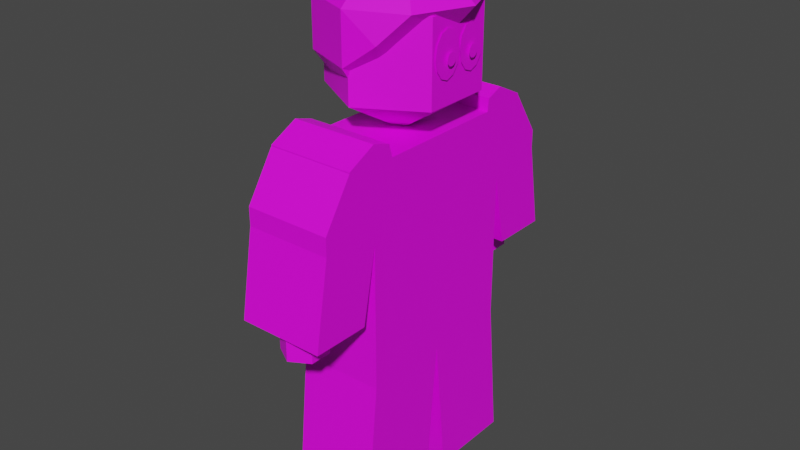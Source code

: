 # Source: matador.blend  (saved by Blender 3.3.6; exported with 4.5.12 LTS)
import bpy
from mathutils import Matrix  # noqa: F401  (used for matrix-valued properties, if any)

bpy.ops.wm.read_factory_settings(use_empty=True)
scene = bpy.context.scene
scene.name = 'Scene'

# ---- collections
col_collection_2 = bpy.data.collections.new('Collection 2'); scene.collection.children.link(col_collection_2)

# ---- images (referenced by path relative to the original .blend; pixels are not part of the script)
import os
ASSET_DIR = os.environ.get("B2B_ASSET_DIR", "")  # directory of the original .blend (textures are referenced by path, not embedded)
HERE = os.path.dirname(os.path.abspath(__file__))  # packed textures are extracted next to this script under _unpacked/

def load_image(name, relpath, width, height, colorspace="sRGB"):
    """Load a texture the original file referenced (path relative to the .blend, or extracted next to this script)."""
    p = next((c for c in (os.path.join(HERE, relpath), os.path.join(ASSET_DIR, relpath)) if relpath and os.path.exists(c)), "")
    if p:
        img = bpy.data.images.load(p, check_existing=True)
        img.name = name
    else:  # same state as the original file: an image datablock whose file is absent (Cycles renders it pink)
        img = bpy.data.images.new(name, width, height)
        img.source = "FILE"
        img.filepath = "//" + (relpath or name)
    img.colorspace_settings.name = colorspace
    return img
img_matador = load_image('matador', 'matador.png', 1024, 1024, 'sRGB')

# ---- materials (node trees are filled in below, after node groups)
mat_material = bpy.data.materials.new('Material')
mat_material.use_transparent_shadow = False

# ---- material node trees
mat_material.use_nodes = True; mat_material.node_tree.nodes.clear()
_N = mat_material.node_tree.nodes; _L = mat_material.node_tree.links
n0 = _N.new('ShaderNodeBsdfPrincipled'); n0.name = 'Principled BSDF'; n0.location = (10, 300)
n0.distribution = 'GGX'
n0.subsurface_method = 'RANDOM_WALK_SKIN'
n0.inputs[3].default_value = 1.45
n0.inputs[27].default_value = (0.0, 0.0, 0.0, 1.0)
n0.inputs[28].default_value = 1.0
n1 = _N.new('ShaderNodeOutputMaterial'); n1.name = 'Material Output'; n1.location = (300, 300)
n2 = _N.new('ShaderNodeTexImage'); n2.name = 'Image Texture.001'; n2.location = (-280, 240)
n2.image = img_matador
_L.new(n0.outputs[0], n1.inputs[0])
_L.new(n2.outputs[0], n0.inputs[0])
n1.is_active_output = True

# ---- world
world_world = bpy.data.worlds.new('World'); scene.world = world_world
world_world.use_nodes = True; world_world.node_tree.nodes.clear()
_N = world_world.node_tree.nodes; _L = world_world.node_tree.links
n0 = _N.new('ShaderNodeOutputWorld'); n0.name = 'World Output'; n0.location = (300, 300)
n1 = _N.new('ShaderNodeBackground'); n1.name = 'Background'; n1.location = (10, 300)
n1.inputs[0].default_value = (0.05088, 0.05088, 0.05088, 1.0)
_L.new(n1.outputs[0], n0.inputs[0])
n0.is_active_output = True
world_world.color = (0.05088, 0.05088, 0.05088)
world_world.use_sun_shadow = False
world_world.sun_shadow_jitter_overblur = 0.0

# ---- meshes
me_sphere_002 = bpy.data.meshes.new('Sphere.002')
me_sphere_002.from_pydata([(0.194, 0.0, 2.161), (0.3138, 0.0, 2.053), (0.2114, 0.0, 1.941), (0.09155, 0.0, 1.776), (0.1372, -0.1372, 2.161), (0.2219, -0.2219, 2.053), (0.1195, -0.2796, 1.941), (0.03474, -0.1372, 1.776), (0.0, -0.194, 2.161), (0.0, -0.3138, 2.053), (0.0, -0.3138, 1.849), (0.0, -0.194, 1.684), (-0.1372, -0.1372, 2.161), (-0.2219, -0.2219, 2.053), (-0.2219, -0.2219, 1.849), (-0.1372, -0.1372, 1.684), (0.0, 0.0, 1.621), (0.0, 0.0, 2.224), (-0.194, 0.0, 2.161), (-0.3138, 0.0, 2.053), (-0.3138, 0.0, 1.849), (-0.194, 0.0, 1.804), (0.1372, 0.1372, 2.161), (0.2219, 0.2219, 2.053), (0.1195, 0.2796, 1.941), (0.03474, 0.1372, 1.776), (0.0, 0.194, 2.161), (0.0, 0.3138, 2.053), (0.0, 0.3138, 1.849), (0.0, 0.194, 1.684), (-0.1372, 0.1372, 2.161), (-0.2219, 0.2219, 2.053), (-0.2219, 0.2219, 1.849), (-0.1372, 0.1372, 1.684), (0.0, 0.2858, 1.704), (0.2475, 0.1429, 2.034), (0.2475, 0.1429, 1.704), (0.2475, -0.1429, 2.034), (0.2475, -0.1429, 1.704), (-5.215e-08, -0.2858, 2.034), (-5.215e-08, -0.2858, 1.704), (0.0, 0.0, 1.539), (0.0, 0.0, 2.147), (-0.2475, -0.1429, 2.034), (-0.2475, -0.1429, 1.704), (-0.2475, 0.1429, 2.034), (-0.2475, 0.1429, 1.704), (9.686e-08, 0.2858, 2.034), (-0.173, -0.3719, 0.6677), (-0.173, -0.3719, 1.268), (0.187, -0.3719, 1.268), (-0.173, -0.4919, 1.561), (0.187, -0.4919, 1.561), (-0.173, -0.6119, 1.321), (0.187, -0.6119, 1.321), (-0.173, -0.4319, 0.9677), (0.187, -0.4319, 0.9677), (-0.173, -0.6719, 0.9677), (0.187, -0.6719, 0.9677), (-0.173, -0.4319, 0.06769), (0.187, -0.4319, 0.06769), (0.187, -0.3719, 0.6677), (-0.173, -0.07194, 0.06769), (0.187, -0.07194, 0.06769), (-0.07268, 0.5741, 0.8546), (0.006988, -0.4599, 0.8546), (0.08665, -0.5059, 0.8546), (0.006988, 0.5281, 1.014), (0.08665, -0.5979, 0.8546), (0.006988, 0.5281, 0.8015), (0.006988, 0.4361, 0.8546), (0.006988, -0.6439, 0.9608), (0.006988, -0.6439, 0.8546), (0.006988, -0.5519, 0.8015), (0.006988, -0.5519, 1.014), (-0.07268, -0.5979, 0.8546), (0.08665, 0.4821, 0.8546), (-0.07268, -0.5059, 0.8546), (0.08665, 0.5741, 0.8546), (0.006988, -0.4599, 0.9608), (0.006988, 0.6201, 0.8546), (-0.173, 0.3481, 0.6677), (-0.173, 0.3481, 1.568), (0.187, 0.3481, 1.568), (-0.173, -0.01194, 1.568), (0.187, -0.01194, 0.6677), (0.187, -0.01194, 1.568), (-0.173, 0.3481, 1.268), (0.187, 0.3481, 1.268), (0.187, -0.01194, 1.268), (-0.173, -0.01194, 1.268), (-0.173, 0.4681, 1.561), (0.187, 0.4681, 1.561), (-0.173, 0.5881, 1.321), (0.187, 0.5881, 1.321), (-0.173, 0.4081, 0.9677), (0.187, 0.4081, 0.9677), (-0.173, 0.6481, 0.9677), (0.187, 0.6481, 0.9677), (-0.173, 0.4081, 0.06769), (0.187, 0.4081, 0.06769), (0.187, 0.3481, 0.6677), (-0.173, 0.04806, 0.06769), (-0.173, -0.01194, 0.6677), (0.187, 0.04806, 0.06769), (-0.07268, -0.5979, 0.9608), (0.08665, 0.4821, 0.9608), (-0.07268, -0.5059, 0.9608), (0.08665, 0.5741, 0.9608), (0.006988, 0.6201, 0.9608), (-0.07268, 0.5741, 0.9608), (-0.07268, 0.4821, 0.9608), (-0.07268, 0.4821, 0.8546), (0.08665, -0.5059, 0.9608), (0.006988, 0.4361, 0.9608), (0.08665, -0.5979, 0.9608), (-0.173, -0.3719, 1.646), (0.187, -0.4919, 1.586), (-0.173, -0.4919, 1.586), (-0.173, 0.3481, 1.646), (0.187, 0.4681, 1.586), (-0.173, 0.4681, 1.586), (-0.173, -0.6119, 1.396), (-0.173, -0.4919, 1.581), (0.187, -0.4919, 1.581), (0.187, -0.6119, 1.396), (-0.173, 0.5881, 1.396), (-0.173, 0.4681, 1.581), (0.187, 0.4681, 1.581), (0.187, 0.5881, 1.396), (0.187, -0.3719, 1.568), (-0.173, -0.3719, 1.568), (0.187, -0.3719, 1.646), (0.187, 0.3481, 1.646), (0.187, -0.2759, 1.568), (-0.173, -0.2759, 1.568), (0.187, -0.2931, 1.622), (-0.173, -0.2931, 1.622), (0.187, 0.2709, 1.568), (-0.173, 0.2709, 1.568), (0.187, 0.2776, 1.619), (-0.173, 0.2776, 1.619), (0.2538, -0.002037, 1.891), (0.2538, -0.01078, 1.936), (0.2538, -0.03465, 1.97), (0.2538, -0.06726, 1.982), (0.2538, -0.09987, 1.97), (0.2538, -0.1237, 1.936), (0.2538, -0.1325, 1.891), (0.2538, -0.1237, 1.845), (0.2538, -0.09987, 1.812), (0.2538, -0.06726, 1.799), (0.2538, -0.03465, 1.812), (0.2538, -0.01078, 1.845), (0.2538, 0.0001475, 1.891), (0.2538, 0.008886, 1.936), (0.2538, 0.03276, 1.97), (0.2538, 0.06537, 1.982), (0.2538, 0.09798, 1.97), (0.2538, 0.1219, 1.936), (0.2538, 0.1306, 1.891), (0.2538, 0.1219, 1.845), (0.2538, 0.09798, 1.812), (0.2538, 0.06537, 1.799), (0.2538, 0.03276, 1.812), (0.2538, 0.008886, 1.845), (0.2665, -0.03768, 1.875), (0.2665, -0.04074, 1.888), (0.2665, -0.04909, 1.897), (0.2665, -0.0605, 1.9), (0.2665, -0.07191, 1.897), (0.2665, -0.08026, 1.888), (0.2665, -0.08332, 1.875), (0.2665, -0.08026, 1.862), (0.2665, -0.07191, 1.853), (0.2665, -0.0605, 1.85), (0.2665, -0.04909, 1.853), (0.2665, -0.04074, 1.862), (0.2665, 0.03748, 1.875), (0.2665, 0.04053, 1.888), (0.2665, 0.04889, 1.897), (0.2665, 0.0603, 1.9), (0.2665, 0.0717, 1.897), (0.2665, 0.08006, 1.888), (0.2665, 0.08311, 1.875), (0.2665, 0.08006, 1.862), (0.2665, 0.0717, 1.853), (0.2665, 0.0603, 1.85), (0.2665, 0.04889, 1.853), (0.2665, 0.04053, 1.862)], [], [(16, 3, 7), (2, 1, 5, 6), (0, 17, 4), (3, 2, 6, 7), (1, 0, 4, 5), (16, 7, 11), (6, 5, 9, 10), (4, 17, 8), (7, 6, 10, 11), (5, 4, 8, 9), (16, 11, 15), (10, 9, 13, 14), (8, 17, 12), (11, 10, 14, 15), (9, 8, 12, 13), (16, 15, 21), (14, 13, 19, 20), (12, 17, 18), (15, 14, 20, 21), (13, 12, 18, 19), (16, 25, 3), (2, 24, 23, 1), (0, 22, 17), (3, 25, 24, 2), (1, 23, 22, 0), (16, 29, 25), (24, 28, 27, 23), (22, 26, 17), (25, 29, 28, 24), (23, 27, 26, 22), (16, 33, 29), (28, 32, 31, 27), (26, 30, 17), (29, 33, 32, 28), (27, 31, 30, 26), (16, 21, 33), (32, 20, 19, 31), (30, 18, 17), (33, 21, 20, 32), (31, 19, 18, 30), (41, 34, 36), (34, 47, 35, 36), (47, 42, 35), (41, 36, 38), (36, 35, 37, 38), (35, 42, 37), (41, 38, 40), (38, 37, 39, 40), (37, 42, 39), (41, 40, 44), (40, 39, 43, 44), (39, 42, 43), (41, 44, 46), (44, 43, 45, 46), (43, 42, 45), (41, 46, 34), (46, 45, 47, 34), (45, 42, 47), (89, 86, 130, 50), (49, 50, 56, 55), (103, 85, 61, 48), (86, 84, 131, 130), (49, 131, 84, 90), (48, 49, 90, 103), (61, 50, 49, 48), (85, 89, 50, 61), (53, 54, 125, 122), (51, 52, 117, 118), (131, 49, 53, 51), (50, 130, 52, 54), (55, 56, 58, 57), (53, 49, 55, 57), (54, 53, 57, 58), (50, 54, 58, 56), (63, 85, 61, 60), (60, 61, 48, 59), (62, 63, 60, 59), (103, 85, 63, 62), (59, 48, 103, 62), (73, 65, 66), (65, 79, 113, 66), (79, 74, 113), (73, 66, 68), (66, 113, 115, 68), (113, 74, 115), (73, 68, 72), (68, 115, 71, 72), (115, 74, 71), (73, 72, 75), (72, 71, 105, 75), (71, 74, 105), (73, 75, 77), (75, 105, 107, 77), (105, 74, 107), (73, 77, 65), (77, 107, 79, 65), (107, 74, 79), (109, 67, 108), (64, 110, 109, 80), (110, 67, 109), (69, 78, 76), (69, 80, 78), (108, 67, 106), (80, 109, 108, 78), (69, 76, 70), (69, 70, 112), (106, 67, 114), (69, 112, 64), (112, 111, 110, 64), (114, 67, 111), (69, 64, 80), (111, 67, 110), (89, 88, 83, 86), (87, 95, 96, 88), (103, 81, 101, 85), (86, 83, 82, 84), (90, 103, 85, 89), (87, 90, 84, 82), (81, 103, 90, 87), (84, 90, 89, 86), (101, 81, 87, 88), (85, 101, 88, 89), (91, 92, 128, 127), (92, 91, 121, 120), (82, 91, 93, 87), (88, 94, 92, 83), (95, 97, 98, 96), (93, 97, 95, 87), (94, 98, 97, 93), (88, 96, 98, 94), (104, 100, 101, 85), (100, 99, 81, 101), (102, 99, 100, 104), (103, 102, 104, 85), (99, 102, 103, 81), (70, 76, 106, 114), (76, 78, 108, 106), (112, 70, 114, 111), (132, 116, 118, 117), (133, 120, 121, 119), (91, 82, 119, 121), (131, 51, 118, 116), (83, 92, 120, 133), (52, 130, 132, 117), (125, 124, 123, 122), (129, 126, 127, 128), (52, 51, 123, 124), (92, 94, 129, 128), (93, 91, 127, 126), (54, 52, 124, 125), (51, 53, 122, 123), (94, 93, 126, 129), (132, 130, 134, 136), (133, 119, 141, 140), (134, 135, 137, 136), (131, 116, 137, 135), (116, 132, 136, 137), (130, 131, 135, 134), (139, 138, 140, 141), (82, 83, 138, 139), (83, 133, 140, 138), (119, 82, 139, 141), (143, 144, 145, 146, 147, 148, 149, 150, 151, 152, 153, 142), (155, 154, 165, 164, 163, 162, 161, 160, 159, 158, 157, 156), (167, 168, 169, 170, 171, 172, 173, 174, 175, 176, 177, 166), (179, 178, 189, 188, 187, 186, 185, 184, 183, 182, 181, 180)])
_uv = me_sphere_002.uv_layers.new(name='UVMap')
_uv.uv.foreach_set('vector', [0.5344, 0.5445, 0.5599, 0.5447, 0.5594, 0.567, 0.5871, 0.545, 0.6057, 0.5452, 0.605, 0.5812, 0.5863, 0.5903, 0.1807, 0.3611, 0.1927, 0.3902, 0.1636, 0.3781, 0.5599, 0.5447, 0.5871, 0.545, 0.5863, 0.5903, 0.5594, 0.567, 0.1732, 0.3432, 0.1807, 0.3611, 0.1636, 0.3781, 0.1456, 0.3707, 0.5344, 0.5445, 0.5594, 0.567, 0.5443, 0.576, 0.7049, 0.6692, 0.7234, 0.6526, 0.7229, 0.6885, 0.6898, 0.6885, 0.1636, 0.3781, 0.1927, 0.3902, 0.1636, 0.4022, 0.5594, 0.567, 0.5863, 0.5903, 0.5709, 0.5957, 0.5443, 0.576, 0.1456, 0.3707, 0.1636, 0.3781, 0.1636, 0.4022, 0.1456, 0.4097, 0.5862, 0.6902, 0.5857, 0.7216, 0.5636, 0.7122, 0.6898, 0.6885, 0.7229, 0.6885, 0.7234, 0.7246, 0.6904, 0.7246, 0.1636, 0.4022, 0.1927, 0.3902, 0.1807, 0.4192, 0.6638, 0.6886, 0.6898, 0.6885, 0.6904, 0.7246, 0.6642, 0.7109, 0.1456, 0.4097, 0.1636, 0.4022, 0.1807, 0.4192, 0.1732, 0.4372, 0.5862, 0.6902, 0.5636, 0.7122, 0.554, 0.6899, 0.8147, 0.7246, 0.7816, 0.7246, 0.7816, 0.6886, 0.8147, 0.6886, 0.1807, 0.4192, 0.1927, 0.3902, 0.2047, 0.4192, 0.5636, 0.7122, 0.549, 0.7259, 0.5344, 0.6897, 0.554, 0.6899, 0.1732, 0.4372, 0.1807, 0.4192, 0.2047, 0.4192, 0.2121, 0.4372, 0.5344, 0.5445, 0.5599, 0.5225, 0.5599, 0.5447, 0.5871, 0.545, 0.5872, 0.4996, 0.6057, 0.5092, 0.6057, 0.5452, 0.1807, 0.3611, 0.2047, 0.3611, 0.1927, 0.3902, 0.5599, 0.5447, 0.5599, 0.5225, 0.5872, 0.4996, 0.5871, 0.545, 0.1732, 0.3432, 0.2121, 0.3432, 0.2047, 0.3611, 0.1807, 0.3611, 0.5344, 0.5445, 0.5449, 0.5131, 0.5599, 0.5225, 0.6149, 0.2594, 0.5999, 0.24, 0.633, 0.24, 0.6333, 0.276, 0.2047, 0.3611, 0.2218, 0.3781, 0.1927, 0.3902, 0.5599, 0.5225, 0.5449, 0.5131, 0.5719, 0.4939, 0.5872, 0.4996, 0.2121, 0.3432, 0.2397, 0.3707, 0.2218, 0.3781, 0.2047, 0.3611, 0.5862, 0.6902, 0.5639, 0.6677, 0.5862, 0.6587, 0.5999, 0.24, 0.6002, 0.204, 0.6333, 0.204, 0.633, 0.24, 0.2218, 0.3781, 0.2218, 0.4022, 0.1927, 0.3902, 0.5736, 0.24, 0.5737, 0.2177, 0.6002, 0.204, 0.5999, 0.24, 0.2397, 0.3707, 0.2397, 0.4097, 0.2218, 0.4022, 0.2218, 0.3781, 0.5862, 0.6902, 0.554, 0.6899, 0.5639, 0.6677, 0.8147, 0.6526, 0.8147, 0.6886, 0.7816, 0.6886, 0.7816, 0.6526, 0.2218, 0.4022, 0.2047, 0.4192, 0.1927, 0.3902, 0.5639, 0.6677, 0.554, 0.6899, 0.5344, 0.6897, 0.5496, 0.6539, 0.2397, 0.4097, 0.2121, 0.4372, 0.2047, 0.4192, 0.2218, 0.4022, 0.5738, 0.3894, 0.5745, 0.4358, 0.5344, 0.4126, 0.1456, 0.6864, 0.1991, 0.6864, 0.1996, 0.7265, 0.1461, 0.7265, 0.2259, 0.5185, 0.1858, 0.5417, 0.1858, 0.4954, 0.5738, 0.3894, 0.5344, 0.4126, 0.5344, 0.3663, 0.8357, 0.3357, 0.8357, 0.3892, 0.7894, 0.3892, 0.7894, 0.3357, 0.1858, 0.4954, 0.1858, 0.5417, 0.1456, 0.5185, 0.5738, 0.3894, 0.5344, 0.3663, 0.5745, 0.3431, 0.3022, 0.644, 0.3557, 0.644, 0.3548, 0.6841, 0.3013, 0.6841, 0.1456, 0.5185, 0.1858, 0.5417, 0.1456, 0.5649, 0.5738, 0.3894, 0.5745, 0.3431, 0.6147, 0.3663, 0.3013, 0.6841, 0.3548, 0.6841, 0.3557, 0.7243, 0.3022, 0.7243, 0.1456, 0.5649, 0.1858, 0.5417, 0.1858, 0.5881, 0.5738, 0.3894, 0.6147, 0.3663, 0.6147, 0.4126, 0.4642, 0.771, 0.4642, 0.8245, 0.4179, 0.8245, 0.4179, 0.771, 0.1858, 0.5881, 0.1858, 0.5417, 0.2259, 0.5649, 0.5738, 0.3894, 0.6147, 0.4126, 0.5745, 0.4358, 0.1461, 0.6462, 0.1996, 0.6462, 0.1991, 0.6864, 0.1456, 0.6864, 0.2259, 0.5649, 0.1858, 0.5417, 0.2259, 0.5185, 0.4084, 0.2236, 0.4084, 0.2723, 0.35, 0.2723, 0.35, 0.2236, 0.07751, 0.7514, 0.07751, 0.8098, 0.02907, 0.8097, 0.02907, 0.7514, 0.4762, 0.6545, 0.4179, 0.6545, 0.4179, 0.5961, 0.4762, 0.5961, 0.5736, 0.08746, 0.6319, 0.08746, 0.6319, 0.1459, 0.5736, 0.1459, 0.1945, 0.2237, 0.1945, 0.2724, 0.1361, 0.2724, 0.1361, 0.2237, 0.1945, 0.1264, 0.1945, 0.2237, 0.1361, 0.2237, 0.1361, 0.1264, 0.4762, 0.4407, 0.4763, 0.5379, 0.4179, 0.5379, 0.4179, 0.4407, 0.4084, 0.1264, 0.4084, 0.2236, 0.35, 0.2236, 0.35, 0.1264, 0.6638, 0.5516, 0.7222, 0.5516, 0.7222, 0.5638, 0.6639, 0.5638, 0.8939, 0.3941, 0.8939, 0.3357, 0.8979, 0.3357, 0.8979, 0.3941, 0.1945, 0.2724, 0.1945, 0.2237, 0.2334, 0.2324, 0.214, 0.2713, 0.35, 0.2236, 0.35, 0.2723, 0.3305, 0.2712, 0.311, 0.2323, 0.8205, 0.7827, 0.8205, 0.8411, 0.7816, 0.8411, 0.7816, 0.7827, 0.2334, 0.2324, 0.1945, 0.2237, 0.2042, 0.175, 0.2432, 0.175, 0.7222, 0.5516, 0.6638, 0.5516, 0.6639, 0.4939, 0.7222, 0.4939, 0.35, 0.2236, 0.311, 0.2323, 0.3013, 0.175, 0.3402, 0.175, 0.3986, 0.02907, 0.4084, 0.1264, 0.35, 0.1264, 0.3402, 0.02907, 0.4763, 0.3431, 0.4762, 0.4407, 0.4179, 0.4407, 0.4179, 0.3431, 0.7498, 0.2624, 0.6914, 0.2624, 0.6914, 0.204, 0.7498, 0.204, 0.02907, 0.5961, 0.08746, 0.5961, 0.08746, 0.6932, 0.02907, 0.6932, 0.2042, 0.02907, 0.1945, 0.1264, 0.1361, 0.1264, 0.1459, 0.02907, 0.8913, 0.7976, 0.8916, 0.8126, 0.8786, 0.8051, 0.5344, 0.9135, 0.5516, 0.9135, 0.5518, 0.9264, 0.5346, 0.9264, 0.8857, 0.6526, 0.8857, 0.6675, 0.8728, 0.6601, 0.8913, 0.7976, 0.8786, 0.8051, 0.8786, 0.7902, 0.9638, 0.5693, 0.9638, 0.5865, 0.9489, 0.5865, 0.9489, 0.5693, 0.8728, 0.6601, 0.8857, 0.6675, 0.8728, 0.675, 0.8913, 0.7976, 0.8786, 0.7902, 0.8916, 0.7827, 0.7819, 0.8992, 0.7991, 0.8992, 0.7988, 0.9121, 0.7816, 0.9121, 0.8728, 0.675, 0.8857, 0.6675, 0.8857, 0.6824, 0.8913, 0.7976, 0.8916, 0.7827, 0.9045, 0.7902, 0.7816, 0.9121, 0.7988, 0.9121, 0.7991, 0.9251, 0.7819, 0.9251, 0.8857, 0.6824, 0.8857, 0.6675, 0.8986, 0.675, 0.8913, 0.7976, 0.9045, 0.7902, 0.9045, 0.8051, 0.1545, 0.9012, 0.1545, 0.9184, 0.1395, 0.9184, 0.1395, 0.9012, 0.8986, 0.675, 0.8857, 0.6675, 0.8986, 0.6601, 0.8913, 0.7976, 0.9045, 0.8051, 0.8916, 0.8126, 0.5346, 0.9005, 0.5518, 0.9005, 0.5516, 0.9135, 0.5344, 0.9135, 0.8986, 0.6601, 0.8857, 0.6675, 0.8857, 0.6526, 0.04199, 0.8679, 0.04199, 0.8828, 0.02907, 0.8754, 0.2128, 0.9012, 0.23, 0.9012, 0.2298, 0.9141, 0.2126, 0.9141, 0.05491, 0.8754, 0.04199, 0.8828, 0.04199, 0.8679, 0.8917, 0.8854, 0.8916, 0.8707, 0.9045, 0.8782, 0.8917, 0.8854, 0.8786, 0.8782, 0.8916, 0.8707, 0.02907, 0.8754, 0.04199, 0.8828, 0.02907, 0.8903, 0.2126, 0.9141, 0.2298, 0.9141, 0.23, 0.927, 0.2128, 0.927, 0.8917, 0.8854, 0.9045, 0.8782, 0.9045, 0.8931, 0.8917, 0.8854, 0.9045, 0.8931, 0.8916, 0.9005, 0.02907, 0.8903, 0.04199, 0.8828, 0.04199, 0.8978, 0.8917, 0.8854, 0.8916, 0.9005, 0.8786, 0.8931, 0.9638, 0.4939, 0.9638, 0.5112, 0.9489, 0.5112, 0.9489, 0.4939, 0.04199, 0.8978, 0.04199, 0.8828, 0.05491, 0.8903, 0.8917, 0.8854, 0.8786, 0.8931, 0.8786, 0.8782, 0.05491, 0.8903, 0.04199, 0.8828, 0.05491, 0.8754, 0.4084, 0.2236, 0.4668, 0.2236, 0.4668, 0.2723, 0.4084, 0.2723, 0.8286, 0.5523, 0.7804, 0.5524, 0.7804, 0.494, 0.8286, 0.4939, 0.4762, 0.6545, 0.4762, 0.7129, 0.4179, 0.7129, 0.4179, 0.6545, 0.5736, 0.08746, 0.5736, 0.02907, 0.6319, 0.02907, 0.6319, 0.08746, 0.3597, 0.3917, 0.3597, 0.489, 0.3013, 0.489, 0.3013, 0.3917, 0.07773, 0.2237, 0.1361, 0.2237, 0.1361, 0.2724, 0.07773, 0.2724, 0.07773, 0.1264, 0.1361, 0.1264, 0.1361, 0.2237, 0.07773, 0.2237, 0.3597, 0.3431, 0.3597, 0.3917, 0.3013, 0.3917, 0.3013, 0.3431, 0.08746, 0.4405, 0.02907, 0.4405, 0.02909, 0.3432, 0.08748, 0.3432, 0.4084, 0.1264, 0.4668, 0.1264, 0.4668, 0.2236, 0.4084, 0.2236, 0.897, 0.08746, 0.897, 0.02907, 0.9002, 0.02907, 0.9002, 0.08746, 0.8868, 0.5523, 0.8868, 0.4939, 0.8908, 0.4939, 0.8908, 0.5523, 0.07773, 0.2724, 0.05827, 0.2713, 0.0388, 0.2324, 0.07773, 0.2237, 0.4668, 0.2236, 0.5057, 0.2323, 0.4862, 0.2712, 0.4668, 0.2723, 0.3402, 0.8408, 0.3013, 0.8408, 0.3013, 0.7824, 0.3402, 0.7824, 0.0388, 0.2324, 0.02907, 0.175, 0.068, 0.175, 0.07773, 0.2237, 0.7312, 0.3783, 0.7312, 0.4358, 0.6729, 0.4358, 0.6729, 0.3783, 0.4668, 0.2236, 0.4765, 0.175, 0.5154, 0.175, 0.5057, 0.2323, 0.4181, 0.02907, 0.4765, 0.02907, 0.4668, 0.1264, 0.4084, 0.1264, 0.08748, 0.538, 0.02909, 0.538, 0.02907, 0.4405, 0.08746, 0.4405, 0.6901, 0.08746, 0.6901, 0.02907, 0.7485, 0.02907, 0.7485, 0.08746, 0.3597, 0.489, 0.3597, 0.5859, 0.3013, 0.5858, 0.3013, 0.489, 0.068, 0.02907, 0.1264, 0.02907, 0.1361, 0.1264, 0.07773, 0.1264, 0.6638, 0.9121, 0.6641, 0.8992, 0.6813, 0.8992, 0.681, 0.9121, 0.956, 0.3357, 0.9709, 0.3357, 0.9709, 0.3529, 0.956, 0.3529, 0.6641, 0.9251, 0.6638, 0.9121, 0.681, 0.9121, 0.6813, 0.9251, 0.8261, 0.02907, 0.8261, 0.08746, 0.8066, 0.08746, 0.8066, 0.02907, 0.8194, 0.204, 0.8388, 0.204, 0.8388, 0.2624, 0.8194, 0.2624, 0.05827, 0.2713, 0.07773, 0.2724, 0.07773, 0.285, 0.05827, 0.2753, 0.1945, 0.2724, 0.214, 0.2713, 0.214, 0.2753, 0.1945, 0.285, 0.4668, 0.2723, 0.4862, 0.2712, 0.4862, 0.2752, 0.4668, 0.2849, 0.3305, 0.2712, 0.35, 0.2723, 0.35, 0.2849, 0.3305, 0.2752, 0.7222, 0.5638, 0.7222, 0.5944, 0.6638, 0.5945, 0.6639, 0.5638, 0.7312, 0.3661, 0.6729, 0.3661, 0.6728, 0.3357, 0.7312, 0.3357, 0.897, 0.2624, 0.897, 0.204, 0.9002, 0.204, 0.9002, 0.2624, 0.4862, 0.2712, 0.5057, 0.2323, 0.5057, 0.2445, 0.4862, 0.2744, 0.0388, 0.2324, 0.05827, 0.2713, 0.05827, 0.2745, 0.0388, 0.2446, 0.311, 0.2323, 0.3305, 0.2712, 0.3305, 0.2744, 0.311, 0.2445, 0.214, 0.2713, 0.2334, 0.2324, 0.2334, 0.2446, 0.214, 0.2745, 0.7312, 0.3783, 0.6729, 0.3783, 0.6729, 0.3661, 0.7312, 0.3661, 0.35, 0.2849, 0.35, 0.2723, 0.3656, 0.2723, 0.3628, 0.2811, 0.8194, 0.204, 0.8194, 0.2624, 0.8079, 0.2624, 0.8079, 0.204, 0.1456, 0.843, 0.1456, 0.7846, 0.1545, 0.7846, 0.1545, 0.843, 0.1945, 0.2724, 0.1945, 0.285, 0.1817, 0.2811, 0.1789, 0.2724, 0.8261, 0.08746, 0.8261, 0.02907, 0.8389, 0.02907, 0.8389, 0.08746, 0.6794, 0.7827, 0.6794, 0.8411, 0.6638, 0.8411, 0.6638, 0.7827, 0.2126, 0.843, 0.2126, 0.7846, 0.221, 0.7846, 0.221, 0.843, 0.5469, 0.784, 0.5469, 0.8424, 0.5344, 0.8424, 0.5344, 0.784, 0.4668, 0.2723, 0.4668, 0.2849, 0.4553, 0.2806, 0.4542, 0.2723, 0.07773, 0.285, 0.07773, 0.2724, 0.09025, 0.2724, 0.08916, 0.2807, 0.4206, 0.8882, 0.4255, 0.8836, 0.431, 0.8827, 0.4359, 0.8856, 0.4386, 0.8917, 0.4386, 0.8992, 0.4359, 0.9062, 0.431, 0.9108, 0.4255, 0.9118, 0.4206, 0.9088, 0.4179, 0.9028, 0.4179, 0.8952, 0.3221, 0.9079, 0.3221, 0.9155, 0.3193, 0.9225, 0.3145, 0.9271, 0.3089, 0.928, 0.3041, 0.9251, 0.3013, 0.919, 0.3013, 0.9115, 0.3041, 0.9045, 0.3089, 0.8999, 0.3145, 0.8989, 0.3193, 0.9019, 0.02907, 0.9587, 0.03004, 0.9569, 0.03171, 0.9559, 0.03363, 0.956, 0.0353, 0.9572, 0.03627, 0.9591, 0.03627, 0.9612, 0.0353, 0.963, 0.03363, 0.9639, 0.03171, 0.9638, 0.03004, 0.9627, 0.02907, 0.9608, 0.9622, 0.4123, 0.9632, 0.4142, 0.9632, 0.4163, 0.9622, 0.4181, 0.9606, 0.4191, 0.9586, 0.419, 0.957, 0.4178, 0.956, 0.4159, 0.956, 0.4138, 0.957, 0.412, 0.9586, 0.4111, 0.9606, 0.4112])
me_sphere_002.materials.append(mat_material)
me_sphere_002.update()
arm_armature = bpy.data.armatures.new('Armature')  # bones are not reproduced

# ---- objects
ob_armature_matador = bpy.data.objects.new('Armature.matador', arm_armature)
ob_body = bpy.data.objects.new('Body', me_sphere_002)

# ---- transforms, parenting, visibility, modifiers, constraints
ob_armature_matador.location = (0.0, 0.0, 0.0)
ob_armature_matador.show_in_front = True
ob_body.parent = ob_armature_matador
ob_body.location = (0.0, 0.0, 0.0)
_vg = ob_body.vertex_groups.new(name='Root')
for _i, _w in zip([99, 102, 104], [0.04567, 0.6942, 0.07328]): _vg.add([_i], _w, 'REPLACE')
_vg = ob_body.vertex_groups.new(name='Body')
for _i, _w in zip([50, 56, 84, 86, 88, 89, 90, 96], [0.05898, 0.01301, 0.086, 0.3085, 0.06073, 0.9295, 0.02229, 0.01497]): _vg.add([_i], _w, 'REPLACE')
_vg = ob_body.vertex_groups.new(name='Spine1')
for _i, _w in zip([48, 61, 62, 63, 81, 85, 101, 102, 103, 104], [0.1158, 0.1258, 0.07076, 0.04284, 0.1127, 0.917, 0.1228, 0.06345, 0.9199, 0.04501]): _vg.add([_i], _w, 'REPLACE')
_vg = ob_body.vertex_groups.new(name='Spine2')
for _i, _w in zip([49, 55, 84, 86, 87, 90, 95], [0.05066, 0.00235, 0.282, 0.07386, 0.0524, 0.8574, 0.004217]): _vg.add([_i], _w, 'REPLACE')
_vg = ob_body.vertex_groups.new(name='Spine3')
for _i, _w in zip([34, 35, 36, 37, 38, 39, 40, 41, 43, 44, 45, 46, 47], [0.4025, 0.0, 0.0, 0.0, 0.0, 0.1028, 0.437, 1.0, 0.0842, 0.4219, 0.0842, 0.4219, 0.1023]): _vg.add([_i], _w, 'REPLACE')
_vg = ob_body.vertex_groups.new(name='Head')
for _i, _w in zip([0, 1, 2, 3, 4, 5, 6, 7, 8, 9, 10, 11, 12, 13, 14, 15, 16, 17, 18, 19, 20, 21, 22, 23, 24, 25, 26, 27, 28, 29, 30, 31, 32, 33, 34, 35, 36, 37, 38, 39, 40, 42, 43, 44, 45, 46, 47, 142, 143, 144, 145, 146, 147, 148, 149, 150, 151, 152, 153, 154, 155, 156, 157, 158, 159, 160, 161, 162, 163, 164, 165, 166, 167, 168, 169, 170, 171, 172, 173, 174, 175, 176, 177, 178, 179, 180, 181, 182, 183, 184, 185, 186, 187, 188, 189], [1.0, 1.0, 1.0, 1.0, 1.0, 1.0, 1.0, 1.0, 1.0, 1.0, 1.0, 1.0, 1.0, 1.0, 1.0, 1.0, 1.0, 1.0, 1.0, 1.0, 1.0, 1.0, 1.0, 1.0, 1.0, 1.0, 1.0, 1.0, 1.0, 1.0, 1.0, 1.0, 1.0, 1.0, 0.5975, 1.0, 1.0, 1.0, 1.0, 0.8972, 0.563, 1.0, 0.9158, 0.5781, 0.9158, 0.5781, 0.8977, 1.0, 1.0, 1.0, 1.0, 1.0, 1.0, 1.0, 1.0, 1.0, 1.0, 1.0, 1.0, 1.0, 1.0, 1.0, 1.0, 1.0, 1.0, 1.0, 1.0, 1.0, 1.0, 1.0, 1.0, 1.0, 1.0, 1.0, 1.0, 1.0, 1.0, 1.0, 1.0, 1.0, 1.0, 1.0, 1.0, 1.0, 1.0, 1.0, 1.0, 1.0, 1.0, 1.0, 1.0, 1.0, 1.0, 1.0, 1.0]): _vg.add([_i], _w, 'REPLACE')
_vg = ob_body.vertex_groups.new(name='Shoulder.L')
for _i, _w in zip([82, 83, 84, 86, 88, 91, 92, 93, 94, 95, 96, 97, 98, 119, 120, 121, 126, 127, 128, 129, 133, 138, 139, 140, 141], [0.4523, 0.4502, 0.1403, 0.1395, 0.002177, 0.4302, 0.4306, 0.03015, 0.03458, 0.01137, 0.01233, 0.01852, 0.02018, 0.4563, 0.4466, 0.4436, 0.112, 0.4429, 0.4344, 0.1137, 0.4597, 0.4099, 0.3753, 0.4299, 0.4082]): _vg.add([_i], _w, 'REPLACE')
_vg = ob_body.vertex_groups.new(name='Arm.L')
for _i, _w in zip([81, 82, 83, 84, 86, 87, 88, 90, 91, 92, 93, 94, 95, 96, 97, 98, 101, 119, 120, 121, 126, 127, 128, 129, 133, 138, 139, 140, 141], [0.03795, 0.5165, 0.513, 0.1715, 0.1665, 0.8822, 0.8737, 0.02538, 0.5621, 0.5603, 0.9448, 0.9403, 0.9026, 0.8989, 0.9167, 0.9154, 0.04848, 0.5328, 0.545, 0.5495, 0.8775, 0.5507, 0.5573, 0.8743, 0.5268, 0.5648, 0.6046, 0.549, 0.5753]): _vg.add([_i], _w, 'REPLACE')
_vg = ob_body.vertex_groups.new(name='Forearm.L')
_vg.add([64, 67, 69, 70, 76, 78, 80, 106, 108, 109, 110, 111, 112, 114], 1.0, 'REPLACE')
_vg = ob_body.vertex_groups.new(name='Shoulder.R')
for _i, _w in zip([50, 51, 52, 53, 54, 55, 56, 57, 58, 84, 86, 116, 117, 118, 122, 123, 124, 125, 130, 131, 132, 134, 135, 136, 137], [0.0002471, 0.4307, 0.4298, 0.02656, 0.03801, 0.009998, 0.01144, 0.01701, 0.0203, 0.1415, 0.1381, 0.4619, 0.4418, 0.4476, 0.1097, 0.438, 0.4408, 0.1171, 0.443, 0.4584, 0.4509, 0.3519, 0.3941, 0.3924, 0.4217]): _vg.add([_i], _w, 'REPLACE')
_vg = ob_body.vertex_groups.new(name='Arm.R')
for _i, _w in zip([48, 49, 50, 51, 52, 53, 54, 55, 56, 57, 58, 61, 84, 86, 90, 116, 117, 118, 122, 123, 124, 125, 130, 131, 132, 134, 135, 136, 137], [0.04079, 0.8862, 0.8778, 0.5621, 0.5611, 0.9472, 0.9393, 0.9056, 0.9017, 0.9192, 0.917, 0.05068, 0.1709, 0.168, 0.02564, 0.5282, 0.5499, 0.5459, 0.8805, 0.5557, 0.5514, 0.8709, 0.5198, 0.512, 0.5364, 0.6265, 0.587, 0.5896, 0.5623]): _vg.add([_i], _w, 'REPLACE')
_vg = ob_body.vertex_groups.new(name='Forearm.R')
_vg.add([65, 66, 68, 71, 72, 73, 74, 75, 77, 79, 105, 107, 113, 115], 1.0, 'REPLACE')
_vg = ob_body.vertex_groups.new(name='UpperLeg.L')
for _i, _w in zip([81, 88, 99, 100, 101], [0.7802, 0.0002916, 0.003428, 0.001524, 0.7566]): _vg.add([_i], _w, 'REPLACE')
_vg = ob_body.vertex_groups.new(name='LowerLeg.L')
for _i, _w in zip([99, 100, 102], [0.4266, 0.01499, 0.05783]): _vg.add([_i], _w, 'REPLACE')
_vg = ob_body.vertex_groups.new(name='UpperLeg.R')
for _i, _w in zip([48, 59, 60, 61], [0.7754, 0.04529, 0.007214, 0.7509]): _vg.add([_i], _w, 'REPLACE')
_vg = ob_body.vertex_groups.new(name='LowerLeg.R')
_vg = ob_body.vertex_groups.new(name='Foot.L')
for _i, _w in zip([81, 99, 100, 101, 102, 104], [0.008558, 0.4931, 0.9232, 0.05421, 0.1748, 0.8566]): _vg.add([_i], _w, 'REPLACE')
_vg = ob_body.vertex_groups.new(name='Foot.R')
for _i, _w in zip([48, 59, 60, 61, 62, 63], [0.05331, 0.9409, 0.9607, 0.06094, 0.9151, 0.9402]): _vg.add([_i], _w, 'REPLACE')
_vg = ob_body.vertex_groups.new(name='Eyes')
_vg.add([166, 167, 168, 169, 170, 171, 172, 173, 174, 175, 176, 177, 178, 179, 180, 181, 182, 183, 184, 185, 186, 187, 188, 189], 1.0, 'REPLACE')
_m = ob_body.modifiers.new('Armature', 'ARMATURE')
_m.object = ob_armature_matador

# ---- collection membership
col_collection_2.objects.link(ob_armature_matador)
col_collection_2.objects.link(ob_body)

# ---- scene / render settings (as saved in the file)
scene.frame_start = 1; scene.frame_end = 40; scene.frame_set(22)
scene.render.engine = 'BLENDER_EEVEE_NEXT'
scene.cycles.use_denoising = False
scene.cycles.samples = 128
scene.cycles.sampling_pattern = 'TABULATED_SOBOL'
scene.cycles.use_adaptive_sampling = False
scene.cycles.use_light_tree = False
scene.view_settings.view_transform = 'Filmic'
bpy.context.view_layer.update()

# ---- added for rendering (the .blend has no active camera and no usable light): camera, sun
cam_auto = bpy.data.cameras.new('AutoCamera')
cam_auto.lens = 50.0
cam_auto.sensor_width = 36.0
cam_auto.clip_end = 1000.0
ob_auto_camera = bpy.data.objects.new('AutoCamera', cam_auto)
scene.collection.objects.link(ob_auto_camera)
ob_auto_camera.location = (2.41036, -2.90437, 3.07423)
ob_auto_camera.rotation_euler = (1.09748, -7.21219e-08, 0.694738)
scene.camera = ob_auto_camera
light_auto_sun = bpy.data.lights.new('AutoSun', 'SUN')
light_auto_sun.energy = 3.0
light_auto_sun.angle = 0.0523599
ob_auto_sun = bpy.data.objects.new('AutoSun', light_auto_sun)
scene.collection.objects.link(ob_auto_sun)
ob_auto_sun.rotation_euler = (0.872665, 0.174533, 0.523599)
bpy.context.view_layer.update()
